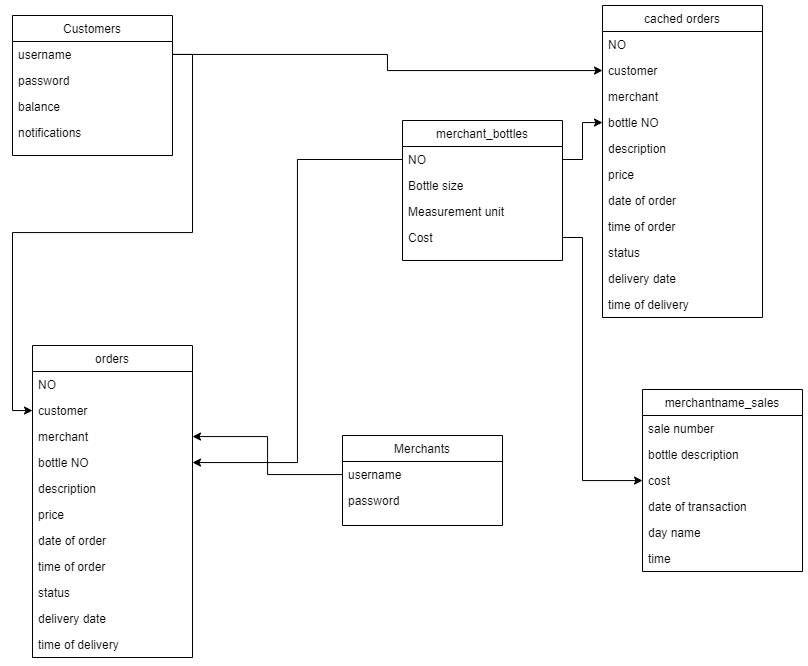

The diagram above was exported from draw.io. Its source (the exported page's mxGraphModel, read from the mxfile embedded in the PNG):
<mxGraphModel dx="934" dy="1730" grid="1" gridSize="10" guides="1" tooltips="1" connect="1" arrows="1" fold="1" page="1" pageScale="1" pageWidth="827" pageHeight="1169" math="0" shadow="0">
  <root>
    <mxCell id="WIyWlLk6GJQsqaUBKTNV-0" />
    <mxCell id="WIyWlLk6GJQsqaUBKTNV-1" parent="WIyWlLk6GJQsqaUBKTNV-0" />
    <mxCell id="AV5MuwpL433OpHI1M2P5-8" value="Customers" style="swimlane;fontStyle=0;align=center;verticalAlign=top;childLayout=stackLayout;horizontal=1;startSize=26;horizontalStack=0;resizeParent=1;resizeLast=0;collapsible=1;marginBottom=0;rounded=0;shadow=0;strokeWidth=1;" vertex="1" parent="WIyWlLk6GJQsqaUBKTNV-1">
      <mxGeometry x="10" y="-110" width="160" height="140" as="geometry">
        <mxRectangle x="550" y="140" width="160" height="26" as="alternateBounds" />
      </mxGeometry>
    </mxCell>
    <mxCell id="AV5MuwpL433OpHI1M2P5-9" value="username" style="text;align=left;verticalAlign=top;spacingLeft=4;spacingRight=4;overflow=hidden;rotatable=0;points=[[0,0.5],[1,0.5]];portConstraint=eastwest;" vertex="1" parent="AV5MuwpL433OpHI1M2P5-8">
      <mxGeometry y="26" width="160" height="26" as="geometry" />
    </mxCell>
    <mxCell id="AV5MuwpL433OpHI1M2P5-10" value="password" style="text;align=left;verticalAlign=top;spacingLeft=4;spacingRight=4;overflow=hidden;rotatable=0;points=[[0,0.5],[1,0.5]];portConstraint=eastwest;rounded=0;shadow=0;html=0;" vertex="1" parent="AV5MuwpL433OpHI1M2P5-8">
      <mxGeometry y="52" width="160" height="26" as="geometry" />
    </mxCell>
    <mxCell id="AV5MuwpL433OpHI1M2P5-11" value="balance" style="text;align=left;verticalAlign=top;spacingLeft=4;spacingRight=4;overflow=hidden;rotatable=0;points=[[0,0.5],[1,0.5]];portConstraint=eastwest;rounded=0;shadow=0;html=0;" vertex="1" parent="AV5MuwpL433OpHI1M2P5-8">
      <mxGeometry y="78" width="160" height="26" as="geometry" />
    </mxCell>
    <mxCell id="AV5MuwpL433OpHI1M2P5-12" value="notifications" style="text;align=left;verticalAlign=top;spacingLeft=4;spacingRight=4;overflow=hidden;rotatable=0;points=[[0,0.5],[1,0.5]];portConstraint=eastwest;rounded=0;shadow=0;html=0;" vertex="1" parent="AV5MuwpL433OpHI1M2P5-8">
      <mxGeometry y="104" width="160" height="26" as="geometry" />
    </mxCell>
    <mxCell id="AV5MuwpL433OpHI1M2P5-27" value="Merchants" style="swimlane;fontStyle=0;align=center;verticalAlign=top;childLayout=stackLayout;horizontal=1;startSize=26;horizontalStack=0;resizeParent=1;resizeLast=0;collapsible=1;marginBottom=0;rounded=0;shadow=0;strokeWidth=1;" vertex="1" parent="WIyWlLk6GJQsqaUBKTNV-1">
      <mxGeometry x="340" y="310" width="160" height="90" as="geometry">
        <mxRectangle x="550" y="140" width="160" height="26" as="alternateBounds" />
      </mxGeometry>
    </mxCell>
    <mxCell id="AV5MuwpL433OpHI1M2P5-28" value="username" style="text;align=left;verticalAlign=top;spacingLeft=4;spacingRight=4;overflow=hidden;rotatable=0;points=[[0,0.5],[1,0.5]];portConstraint=eastwest;" vertex="1" parent="AV5MuwpL433OpHI1M2P5-27">
      <mxGeometry y="26" width="160" height="26" as="geometry" />
    </mxCell>
    <mxCell id="AV5MuwpL433OpHI1M2P5-29" value="password" style="text;align=left;verticalAlign=top;spacingLeft=4;spacingRight=4;overflow=hidden;rotatable=0;points=[[0,0.5],[1,0.5]];portConstraint=eastwest;rounded=0;shadow=0;html=0;" vertex="1" parent="AV5MuwpL433OpHI1M2P5-27">
      <mxGeometry y="52" width="160" height="26" as="geometry" />
    </mxCell>
    <mxCell id="AV5MuwpL433OpHI1M2P5-33" value="merchant_bottles" style="swimlane;fontStyle=0;align=center;verticalAlign=top;childLayout=stackLayout;horizontal=1;startSize=26;horizontalStack=0;resizeParent=1;resizeLast=0;collapsible=1;marginBottom=0;rounded=0;shadow=0;strokeWidth=1;" vertex="1" parent="WIyWlLk6GJQsqaUBKTNV-1">
      <mxGeometry x="400" y="-5" width="160" height="140" as="geometry">
        <mxRectangle x="550" y="140" width="160" height="26" as="alternateBounds" />
      </mxGeometry>
    </mxCell>
    <mxCell id="AV5MuwpL433OpHI1M2P5-34" value="NO" style="text;align=left;verticalAlign=top;spacingLeft=4;spacingRight=4;overflow=hidden;rotatable=0;points=[[0,0.5],[1,0.5]];portConstraint=eastwest;" vertex="1" parent="AV5MuwpL433OpHI1M2P5-33">
      <mxGeometry y="26" width="160" height="26" as="geometry" />
    </mxCell>
    <mxCell id="AV5MuwpL433OpHI1M2P5-35" value="Bottle size" style="text;align=left;verticalAlign=top;spacingLeft=4;spacingRight=4;overflow=hidden;rotatable=0;points=[[0,0.5],[1,0.5]];portConstraint=eastwest;rounded=0;shadow=0;html=0;" vertex="1" parent="AV5MuwpL433OpHI1M2P5-33">
      <mxGeometry y="52" width="160" height="26" as="geometry" />
    </mxCell>
    <mxCell id="AV5MuwpL433OpHI1M2P5-36" value="Measurement unit" style="text;align=left;verticalAlign=top;spacingLeft=4;spacingRight=4;overflow=hidden;rotatable=0;points=[[0,0.5],[1,0.5]];portConstraint=eastwest;rounded=0;shadow=0;html=0;" vertex="1" parent="AV5MuwpL433OpHI1M2P5-33">
      <mxGeometry y="78" width="160" height="26" as="geometry" />
    </mxCell>
    <mxCell id="AV5MuwpL433OpHI1M2P5-37" value="Cost" style="text;align=left;verticalAlign=top;spacingLeft=4;spacingRight=4;overflow=hidden;rotatable=0;points=[[0,0.5],[1,0.5]];portConstraint=eastwest;rounded=0;shadow=0;html=0;" vertex="1" parent="AV5MuwpL433OpHI1M2P5-33">
      <mxGeometry y="104" width="160" height="26" as="geometry" />
    </mxCell>
    <mxCell id="AV5MuwpL433OpHI1M2P5-39" value="orders" style="swimlane;fontStyle=0;align=center;verticalAlign=top;childLayout=stackLayout;horizontal=1;startSize=26;horizontalStack=0;resizeParent=1;resizeLast=0;collapsible=1;marginBottom=0;rounded=0;shadow=0;strokeWidth=1;" vertex="1" parent="WIyWlLk6GJQsqaUBKTNV-1">
      <mxGeometry x="30" y="220" width="160" height="312" as="geometry">
        <mxRectangle x="550" y="140" width="160" height="26" as="alternateBounds" />
      </mxGeometry>
    </mxCell>
    <mxCell id="AV5MuwpL433OpHI1M2P5-40" value="NO" style="text;align=left;verticalAlign=top;spacingLeft=4;spacingRight=4;overflow=hidden;rotatable=0;points=[[0,0.5],[1,0.5]];portConstraint=eastwest;" vertex="1" parent="AV5MuwpL433OpHI1M2P5-39">
      <mxGeometry y="26" width="160" height="26" as="geometry" />
    </mxCell>
    <mxCell id="AV5MuwpL433OpHI1M2P5-41" value="customer" style="text;align=left;verticalAlign=top;spacingLeft=4;spacingRight=4;overflow=hidden;rotatable=0;points=[[0,0.5],[1,0.5]];portConstraint=eastwest;rounded=0;shadow=0;html=0;" vertex="1" parent="AV5MuwpL433OpHI1M2P5-39">
      <mxGeometry y="52" width="160" height="26" as="geometry" />
    </mxCell>
    <mxCell id="AV5MuwpL433OpHI1M2P5-42" value="merchant" style="text;align=left;verticalAlign=top;spacingLeft=4;spacingRight=4;overflow=hidden;rotatable=0;points=[[0,0.5],[1,0.5]];portConstraint=eastwest;rounded=0;shadow=0;html=0;" vertex="1" parent="AV5MuwpL433OpHI1M2P5-39">
      <mxGeometry y="78" width="160" height="26" as="geometry" />
    </mxCell>
    <mxCell id="AV5MuwpL433OpHI1M2P5-43" value="bottle NO" style="text;align=left;verticalAlign=top;spacingLeft=4;spacingRight=4;overflow=hidden;rotatable=0;points=[[0,0.5],[1,0.5]];portConstraint=eastwest;rounded=0;shadow=0;html=0;" vertex="1" parent="AV5MuwpL433OpHI1M2P5-39">
      <mxGeometry y="104" width="160" height="26" as="geometry" />
    </mxCell>
    <mxCell id="AV5MuwpL433OpHI1M2P5-46" value="description" style="text;align=left;verticalAlign=top;spacingLeft=4;spacingRight=4;overflow=hidden;rotatable=0;points=[[0,0.5],[1,0.5]];portConstraint=eastwest;rounded=0;shadow=0;html=0;" vertex="1" parent="AV5MuwpL433OpHI1M2P5-39">
      <mxGeometry y="130" width="160" height="26" as="geometry" />
    </mxCell>
    <mxCell id="AV5MuwpL433OpHI1M2P5-47" value="price" style="text;align=left;verticalAlign=top;spacingLeft=4;spacingRight=4;overflow=hidden;rotatable=0;points=[[0,0.5],[1,0.5]];portConstraint=eastwest;rounded=0;shadow=0;html=0;" vertex="1" parent="AV5MuwpL433OpHI1M2P5-39">
      <mxGeometry y="156" width="160" height="26" as="geometry" />
    </mxCell>
    <mxCell id="AV5MuwpL433OpHI1M2P5-48" value="date of order" style="text;align=left;verticalAlign=top;spacingLeft=4;spacingRight=4;overflow=hidden;rotatable=0;points=[[0,0.5],[1,0.5]];portConstraint=eastwest;rounded=0;shadow=0;html=0;" vertex="1" parent="AV5MuwpL433OpHI1M2P5-39">
      <mxGeometry y="182" width="160" height="26" as="geometry" />
    </mxCell>
    <mxCell id="AV5MuwpL433OpHI1M2P5-49" value="time of order" style="text;align=left;verticalAlign=top;spacingLeft=4;spacingRight=4;overflow=hidden;rotatable=0;points=[[0,0.5],[1,0.5]];portConstraint=eastwest;rounded=0;shadow=0;html=0;" vertex="1" parent="AV5MuwpL433OpHI1M2P5-39">
      <mxGeometry y="208" width="160" height="26" as="geometry" />
    </mxCell>
    <mxCell id="AV5MuwpL433OpHI1M2P5-50" value="status" style="text;align=left;verticalAlign=top;spacingLeft=4;spacingRight=4;overflow=hidden;rotatable=0;points=[[0,0.5],[1,0.5]];portConstraint=eastwest;rounded=0;shadow=0;html=0;" vertex="1" parent="AV5MuwpL433OpHI1M2P5-39">
      <mxGeometry y="234" width="160" height="26" as="geometry" />
    </mxCell>
    <mxCell id="AV5MuwpL433OpHI1M2P5-51" value="delivery date" style="text;align=left;verticalAlign=top;spacingLeft=4;spacingRight=4;overflow=hidden;rotatable=0;points=[[0,0.5],[1,0.5]];portConstraint=eastwest;rounded=0;shadow=0;html=0;" vertex="1" parent="AV5MuwpL433OpHI1M2P5-39">
      <mxGeometry y="260" width="160" height="26" as="geometry" />
    </mxCell>
    <mxCell id="AV5MuwpL433OpHI1M2P5-52" value="time of delivery" style="text;align=left;verticalAlign=top;spacingLeft=4;spacingRight=4;overflow=hidden;rotatable=0;points=[[0,0.5],[1,0.5]];portConstraint=eastwest;rounded=0;shadow=0;html=0;" vertex="1" parent="AV5MuwpL433OpHI1M2P5-39">
      <mxGeometry y="286" width="160" height="26" as="geometry" />
    </mxCell>
    <mxCell id="AV5MuwpL433OpHI1M2P5-54" value="merchantname_sales" style="swimlane;fontStyle=0;align=center;verticalAlign=top;childLayout=stackLayout;horizontal=1;startSize=26;horizontalStack=0;resizeParent=1;resizeLast=0;collapsible=1;marginBottom=0;rounded=0;shadow=0;strokeWidth=1;" vertex="1" parent="WIyWlLk6GJQsqaUBKTNV-1">
      <mxGeometry x="640" y="264" width="160" height="182" as="geometry">
        <mxRectangle x="550" y="140" width="160" height="26" as="alternateBounds" />
      </mxGeometry>
    </mxCell>
    <mxCell id="AV5MuwpL433OpHI1M2P5-55" value="sale number" style="text;align=left;verticalAlign=top;spacingLeft=4;spacingRight=4;overflow=hidden;rotatable=0;points=[[0,0.5],[1,0.5]];portConstraint=eastwest;" vertex="1" parent="AV5MuwpL433OpHI1M2P5-54">
      <mxGeometry y="26" width="160" height="26" as="geometry" />
    </mxCell>
    <mxCell id="AV5MuwpL433OpHI1M2P5-56" value="bottle description" style="text;align=left;verticalAlign=top;spacingLeft=4;spacingRight=4;overflow=hidden;rotatable=0;points=[[0,0.5],[1,0.5]];portConstraint=eastwest;rounded=0;shadow=0;html=0;" vertex="1" parent="AV5MuwpL433OpHI1M2P5-54">
      <mxGeometry y="52" width="160" height="26" as="geometry" />
    </mxCell>
    <mxCell id="AV5MuwpL433OpHI1M2P5-57" value="cost" style="text;align=left;verticalAlign=top;spacingLeft=4;spacingRight=4;overflow=hidden;rotatable=0;points=[[0,0.5],[1,0.5]];portConstraint=eastwest;rounded=0;shadow=0;html=0;" vertex="1" parent="AV5MuwpL433OpHI1M2P5-54">
      <mxGeometry y="78" width="160" height="26" as="geometry" />
    </mxCell>
    <mxCell id="AV5MuwpL433OpHI1M2P5-58" value="date of transaction" style="text;align=left;verticalAlign=top;spacingLeft=4;spacingRight=4;overflow=hidden;rotatable=0;points=[[0,0.5],[1,0.5]];portConstraint=eastwest;rounded=0;shadow=0;html=0;" vertex="1" parent="AV5MuwpL433OpHI1M2P5-54">
      <mxGeometry y="104" width="160" height="26" as="geometry" />
    </mxCell>
    <mxCell id="AV5MuwpL433OpHI1M2P5-60" value="day name" style="text;align=left;verticalAlign=top;spacingLeft=4;spacingRight=4;overflow=hidden;rotatable=0;points=[[0,0.5],[1,0.5]];portConstraint=eastwest;rounded=0;shadow=0;html=0;" vertex="1" parent="AV5MuwpL433OpHI1M2P5-54">
      <mxGeometry y="130" width="160" height="26" as="geometry" />
    </mxCell>
    <mxCell id="AV5MuwpL433OpHI1M2P5-61" value="time" style="text;align=left;verticalAlign=top;spacingLeft=4;spacingRight=4;overflow=hidden;rotatable=0;points=[[0,0.5],[1,0.5]];portConstraint=eastwest;rounded=0;shadow=0;html=0;" vertex="1" parent="AV5MuwpL433OpHI1M2P5-54">
      <mxGeometry y="156" width="160" height="26" as="geometry" />
    </mxCell>
    <mxCell id="AV5MuwpL433OpHI1M2P5-62" value="cached orders" style="swimlane;fontStyle=0;align=center;verticalAlign=top;childLayout=stackLayout;horizontal=1;startSize=26;horizontalStack=0;resizeParent=1;resizeLast=0;collapsible=1;marginBottom=0;rounded=0;shadow=0;strokeWidth=1;" vertex="1" parent="WIyWlLk6GJQsqaUBKTNV-1">
      <mxGeometry x="600" y="-120" width="160" height="312" as="geometry">
        <mxRectangle x="550" y="140" width="160" height="26" as="alternateBounds" />
      </mxGeometry>
    </mxCell>
    <mxCell id="AV5MuwpL433OpHI1M2P5-63" value="NO" style="text;align=left;verticalAlign=top;spacingLeft=4;spacingRight=4;overflow=hidden;rotatable=0;points=[[0,0.5],[1,0.5]];portConstraint=eastwest;" vertex="1" parent="AV5MuwpL433OpHI1M2P5-62">
      <mxGeometry y="26" width="160" height="26" as="geometry" />
    </mxCell>
    <mxCell id="AV5MuwpL433OpHI1M2P5-64" value="customer" style="text;align=left;verticalAlign=top;spacingLeft=4;spacingRight=4;overflow=hidden;rotatable=0;points=[[0,0.5],[1,0.5]];portConstraint=eastwest;rounded=0;shadow=0;html=0;" vertex="1" parent="AV5MuwpL433OpHI1M2P5-62">
      <mxGeometry y="52" width="160" height="26" as="geometry" />
    </mxCell>
    <mxCell id="AV5MuwpL433OpHI1M2P5-65" value="merchant" style="text;align=left;verticalAlign=top;spacingLeft=4;spacingRight=4;overflow=hidden;rotatable=0;points=[[0,0.5],[1,0.5]];portConstraint=eastwest;rounded=0;shadow=0;html=0;" vertex="1" parent="AV5MuwpL433OpHI1M2P5-62">
      <mxGeometry y="78" width="160" height="26" as="geometry" />
    </mxCell>
    <mxCell id="AV5MuwpL433OpHI1M2P5-66" value="bottle NO" style="text;align=left;verticalAlign=top;spacingLeft=4;spacingRight=4;overflow=hidden;rotatable=0;points=[[0,0.5],[1,0.5]];portConstraint=eastwest;rounded=0;shadow=0;html=0;" vertex="1" parent="AV5MuwpL433OpHI1M2P5-62">
      <mxGeometry y="104" width="160" height="26" as="geometry" />
    </mxCell>
    <mxCell id="AV5MuwpL433OpHI1M2P5-67" value="description" style="text;align=left;verticalAlign=top;spacingLeft=4;spacingRight=4;overflow=hidden;rotatable=0;points=[[0,0.5],[1,0.5]];portConstraint=eastwest;rounded=0;shadow=0;html=0;" vertex="1" parent="AV5MuwpL433OpHI1M2P5-62">
      <mxGeometry y="130" width="160" height="26" as="geometry" />
    </mxCell>
    <mxCell id="AV5MuwpL433OpHI1M2P5-68" value="price" style="text;align=left;verticalAlign=top;spacingLeft=4;spacingRight=4;overflow=hidden;rotatable=0;points=[[0,0.5],[1,0.5]];portConstraint=eastwest;rounded=0;shadow=0;html=0;" vertex="1" parent="AV5MuwpL433OpHI1M2P5-62">
      <mxGeometry y="156" width="160" height="26" as="geometry" />
    </mxCell>
    <mxCell id="AV5MuwpL433OpHI1M2P5-69" value="date of order" style="text;align=left;verticalAlign=top;spacingLeft=4;spacingRight=4;overflow=hidden;rotatable=0;points=[[0,0.5],[1,0.5]];portConstraint=eastwest;rounded=0;shadow=0;html=0;" vertex="1" parent="AV5MuwpL433OpHI1M2P5-62">
      <mxGeometry y="182" width="160" height="26" as="geometry" />
    </mxCell>
    <mxCell id="AV5MuwpL433OpHI1M2P5-70" value="time of order" style="text;align=left;verticalAlign=top;spacingLeft=4;spacingRight=4;overflow=hidden;rotatable=0;points=[[0,0.5],[1,0.5]];portConstraint=eastwest;rounded=0;shadow=0;html=0;" vertex="1" parent="AV5MuwpL433OpHI1M2P5-62">
      <mxGeometry y="208" width="160" height="26" as="geometry" />
    </mxCell>
    <mxCell id="AV5MuwpL433OpHI1M2P5-71" value="status" style="text;align=left;verticalAlign=top;spacingLeft=4;spacingRight=4;overflow=hidden;rotatable=0;points=[[0,0.5],[1,0.5]];portConstraint=eastwest;rounded=0;shadow=0;html=0;" vertex="1" parent="AV5MuwpL433OpHI1M2P5-62">
      <mxGeometry y="234" width="160" height="26" as="geometry" />
    </mxCell>
    <mxCell id="AV5MuwpL433OpHI1M2P5-72" value="delivery date" style="text;align=left;verticalAlign=top;spacingLeft=4;spacingRight=4;overflow=hidden;rotatable=0;points=[[0,0.5],[1,0.5]];portConstraint=eastwest;rounded=0;shadow=0;html=0;" vertex="1" parent="AV5MuwpL433OpHI1M2P5-62">
      <mxGeometry y="260" width="160" height="26" as="geometry" />
    </mxCell>
    <mxCell id="AV5MuwpL433OpHI1M2P5-73" value="time of delivery" style="text;align=left;verticalAlign=top;spacingLeft=4;spacingRight=4;overflow=hidden;rotatable=0;points=[[0,0.5],[1,0.5]];portConstraint=eastwest;rounded=0;shadow=0;html=0;" vertex="1" parent="AV5MuwpL433OpHI1M2P5-62">
      <mxGeometry y="286" width="160" height="26" as="geometry" />
    </mxCell>
    <mxCell id="AV5MuwpL433OpHI1M2P5-75" style="edgeStyle=orthogonalEdgeStyle;rounded=0;orthogonalLoop=1;jettySize=auto;html=1;" edge="1" parent="WIyWlLk6GJQsqaUBKTNV-1" source="AV5MuwpL433OpHI1M2P5-28" target="AV5MuwpL433OpHI1M2P5-42">
      <mxGeometry relative="1" as="geometry" />
    </mxCell>
    <mxCell id="AV5MuwpL433OpHI1M2P5-76" style="edgeStyle=orthogonalEdgeStyle;rounded=0;orthogonalLoop=1;jettySize=auto;html=1;" edge="1" parent="WIyWlLk6GJQsqaUBKTNV-1" source="AV5MuwpL433OpHI1M2P5-9" target="AV5MuwpL433OpHI1M2P5-64">
      <mxGeometry relative="1" as="geometry">
        <mxPoint x="144" y="-46" as="sourcePoint" />
        <mxPoint x="574" y="-120" as="targetPoint" />
      </mxGeometry>
    </mxCell>
    <mxCell id="AV5MuwpL433OpHI1M2P5-77" style="edgeStyle=orthogonalEdgeStyle;rounded=0;orthogonalLoop=1;jettySize=auto;html=1;" edge="1" parent="WIyWlLk6GJQsqaUBKTNV-1" source="AV5MuwpL433OpHI1M2P5-9" target="AV5MuwpL433OpHI1M2P5-41">
      <mxGeometry relative="1" as="geometry" />
    </mxCell>
    <mxCell id="AV5MuwpL433OpHI1M2P5-79" style="edgeStyle=orthogonalEdgeStyle;rounded=0;orthogonalLoop=1;jettySize=auto;html=1;" edge="1" parent="WIyWlLk6GJQsqaUBKTNV-1" source="AV5MuwpL433OpHI1M2P5-34" target="AV5MuwpL433OpHI1M2P5-43">
      <mxGeometry relative="1" as="geometry" />
    </mxCell>
    <mxCell id="AV5MuwpL433OpHI1M2P5-80" style="edgeStyle=orthogonalEdgeStyle;rounded=0;orthogonalLoop=1;jettySize=auto;html=1;" edge="1" parent="WIyWlLk6GJQsqaUBKTNV-1" source="AV5MuwpL433OpHI1M2P5-34" target="AV5MuwpL433OpHI1M2P5-66">
      <mxGeometry relative="1" as="geometry" />
    </mxCell>
    <mxCell id="AV5MuwpL433OpHI1M2P5-83" style="edgeStyle=orthogonalEdgeStyle;rounded=0;orthogonalLoop=1;jettySize=auto;html=1;" edge="1" parent="WIyWlLk6GJQsqaUBKTNV-1" source="AV5MuwpL433OpHI1M2P5-37" target="AV5MuwpL433OpHI1M2P5-57">
      <mxGeometry relative="1" as="geometry">
        <Array as="points">
          <mxPoint x="580" y="112" />
          <mxPoint x="580" y="355" />
        </Array>
      </mxGeometry>
    </mxCell>
  </root>
</mxGraphModel>